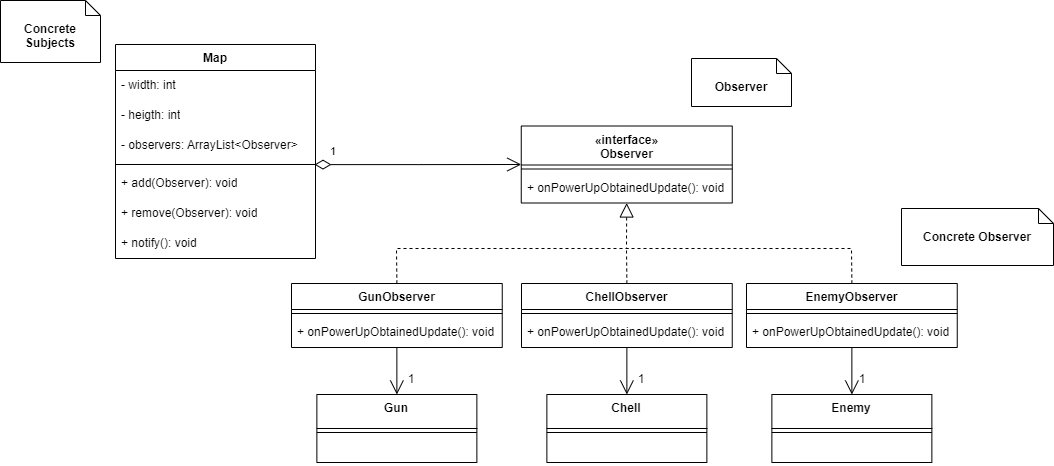

The diagram above was exported from draw.io. Its source (the exported page's mxGraphModel, read from the mxfile embedded in the PNG):
<mxGraphModel dx="3354" dy="-223" grid="1" gridSize="10" guides="1" tooltips="1" connect="1" arrows="1" fold="1" page="0" pageScale="1" pageWidth="827" pageHeight="1169" math="0" shadow="0">
  <root>
    <mxCell id="0" />
    <mxCell id="1" parent="0" />
    <mxCell id="ZoJ7SRGYtnYIQdGcFJ5T-10" value="1" style="endArrow=open;html=1;endSize=12;startArrow=diamondThin;startSize=14;startFill=0;edgeStyle=orthogonalEdgeStyle;align=left;verticalAlign=bottom;rounded=0;entryX=0;entryY=0.5;entryDx=0;entryDy=0;exitX=0.995;exitY=1.137;exitDx=0;exitDy=0;exitPerimeter=0;" parent="1" source="X8XB9WjDZxxpepwQ_Be6-41" target="7GVrHm_4m1YGju8y1cxa-10" edge="1">
      <mxGeometry x="-0.8621" y="4" relative="1" as="geometry">
        <mxPoint x="-1396.95" y="1199.01" as="sourcePoint" />
        <mxPoint x="-1355" y="1303.12" as="targetPoint" />
        <mxPoint as="offset" />
      </mxGeometry>
    </mxCell>
    <mxCell id="Fz8khneIjCczvQx7V0kF-1" value="&lt;b&gt;Concrete Observer&lt;/b&gt;" style="shape=note2;boundedLbl=1;whiteSpace=wrap;html=1;size=15;verticalAlign=top;align=center;" parent="1" vertex="1">
      <mxGeometry x="-810" y="1240" width="152" height="57" as="geometry" />
    </mxCell>
    <mxCell id="Fz8khneIjCczvQx7V0kF-3" value="&lt;b&gt;Observer&lt;/b&gt;" style="shape=note2;boundedLbl=1;whiteSpace=wrap;html=1;size=15;verticalAlign=top;align=center;" parent="1" vertex="1">
      <mxGeometry x="-1020" y="1090" width="100" height="48" as="geometry" />
    </mxCell>
    <mxCell id="Fz8khneIjCczvQx7V0kF-6" value="&lt;b&gt;Concrete Subjects&lt;/b&gt;" style="shape=note2;boundedLbl=1;whiteSpace=wrap;html=1;size=15;verticalAlign=top;align=center;" parent="1" vertex="1">
      <mxGeometry x="-1711" y="1032" width="100" height="62" as="geometry" />
    </mxCell>
    <mxCell id="Fz8khneIjCczvQx7V0kF-7" value="*" style="text;html=1;strokeColor=none;fillColor=none;align=center;verticalAlign=middle;whiteSpace=wrap;rounded=0;" parent="1" vertex="1">
      <mxGeometry x="-1172" y="1174" width="35" height="30" as="geometry" />
    </mxCell>
    <mxCell id="7GVrHm_4m1YGju8y1cxa-10" value="«interface»&lt;br&gt;Observer" style="swimlane;fontStyle=1;align=center;verticalAlign=top;childLayout=stackLayout;horizontal=1;startSize=39;horizontalStack=0;resizeParent=1;resizeParentMax=0;resizeLast=0;collapsible=1;marginBottom=0;whiteSpace=wrap;html=1;" parent="1" vertex="1">
      <mxGeometry x="-1190.25" y="1157.5" width="211" height="77" as="geometry" />
    </mxCell>
    <mxCell id="7GVrHm_4m1YGju8y1cxa-12" value="" style="line;strokeWidth=1;fillColor=none;align=left;verticalAlign=middle;spacingTop=-1;spacingLeft=3;spacingRight=3;rotatable=0;labelPosition=right;points=[];portConstraint=eastwest;strokeColor=inherit;" parent="7GVrHm_4m1YGju8y1cxa-10" vertex="1">
      <mxGeometry y="39" width="211" height="8" as="geometry" />
    </mxCell>
    <mxCell id="1-avjvij6twGgdaler0k-3" value="+ onPowerUpObtainedUpdate(): void" style="text;strokeColor=none;fillColor=none;align=left;verticalAlign=middle;spacingLeft=4;spacingRight=4;overflow=hidden;points=[[0,0.5],[1,0.5]];portConstraint=eastwest;rotatable=0;whiteSpace=wrap;html=1;" parent="7GVrHm_4m1YGju8y1cxa-10" vertex="1">
      <mxGeometry y="47" width="211" height="30" as="geometry" />
    </mxCell>
    <mxCell id="X8XB9WjDZxxpepwQ_Be6-3" value="EnemyObserver" style="swimlane;fontStyle=1;align=center;verticalAlign=top;childLayout=stackLayout;horizontal=1;startSize=26;horizontalStack=0;resizeParent=1;resizeParentMax=0;resizeLast=0;collapsible=1;marginBottom=0;whiteSpace=wrap;html=1;" parent="1" vertex="1">
      <mxGeometry x="-965" y="1315" width="210.75" height="64" as="geometry" />
    </mxCell>
    <mxCell id="X8XB9WjDZxxpepwQ_Be6-4" value="" style="line;strokeWidth=1;fillColor=none;align=left;verticalAlign=middle;spacingTop=-1;spacingLeft=3;spacingRight=3;rotatable=0;labelPosition=right;points=[];portConstraint=eastwest;strokeColor=inherit;" parent="X8XB9WjDZxxpepwQ_Be6-3" vertex="1">
      <mxGeometry y="26" width="210.75" height="8" as="geometry" />
    </mxCell>
    <mxCell id="X8XB9WjDZxxpepwQ_Be6-5" value="+ onPowerUpObtainedUpdate(): void" style="text;strokeColor=none;fillColor=none;align=left;verticalAlign=middle;spacingLeft=4;spacingRight=4;overflow=hidden;points=[[0,0.5],[1,0.5]];portConstraint=eastwest;rotatable=0;whiteSpace=wrap;html=1;" parent="X8XB9WjDZxxpepwQ_Be6-3" vertex="1">
      <mxGeometry y="34" width="210.75" height="30" as="geometry" />
    </mxCell>
    <mxCell id="X8XB9WjDZxxpepwQ_Be6-16" value="" style="endArrow=block;dashed=1;endFill=0;endSize=12;html=1;rounded=0;exitX=0.5;exitY=0;exitDx=0;exitDy=0;" parent="1" source="X8XB9WjDZxxpepwQ_Be6-3" target="1-avjvij6twGgdaler0k-3" edge="1">
      <mxGeometry width="160" relative="1" as="geometry">
        <mxPoint x="-1083" y="1304" as="sourcePoint" />
        <mxPoint x="-1024.0833333333335" y="1267" as="targetPoint" />
        <Array as="points">
          <mxPoint x="-860" y="1280" />
          <mxPoint x="-1085" y="1280" />
        </Array>
      </mxGeometry>
    </mxCell>
    <mxCell id="X8XB9WjDZxxpepwQ_Be6-22" value="1" style="text;html=1;strokeColor=none;fillColor=none;align=center;verticalAlign=middle;whiteSpace=wrap;rounded=0;" parent="1" vertex="1">
      <mxGeometry x="-860" y="1395.99" width="22" height="30" as="geometry" />
    </mxCell>
    <mxCell id="X8XB9WjDZxxpepwQ_Be6-23" value="Enemy" style="swimlane;fontStyle=1;align=center;verticalAlign=top;childLayout=stackLayout;horizontal=1;startSize=34;horizontalStack=0;resizeParent=1;resizeParentMax=0;resizeLast=0;collapsible=1;marginBottom=0;whiteSpace=wrap;html=1;" parent="1" vertex="1">
      <mxGeometry x="-939.6299999999999" y="1426" width="160" height="68" as="geometry" />
    </mxCell>
    <mxCell id="X8XB9WjDZxxpepwQ_Be6-24" value="" style="line;strokeWidth=1;fillColor=none;align=left;verticalAlign=middle;spacingTop=-1;spacingLeft=3;spacingRight=3;rotatable=0;labelPosition=right;points=[];portConstraint=eastwest;strokeColor=inherit;" parent="X8XB9WjDZxxpepwQ_Be6-23" vertex="1">
      <mxGeometry y="34" width="160" height="8" as="geometry" />
    </mxCell>
    <mxCell id="X8XB9WjDZxxpepwQ_Be6-25" value="&amp;nbsp;" style="text;strokeColor=none;fillColor=none;align=left;verticalAlign=top;spacingLeft=4;spacingRight=4;overflow=hidden;rotatable=0;points=[[0,0.5],[1,0.5]];portConstraint=eastwest;whiteSpace=wrap;html=1;" parent="X8XB9WjDZxxpepwQ_Be6-23" vertex="1">
      <mxGeometry y="42" width="160" height="26" as="geometry" />
    </mxCell>
    <mxCell id="X8XB9WjDZxxpepwQ_Be6-26" value="" style="endArrow=open;endFill=1;endSize=12;html=1;rounded=0;" parent="1" source="X8XB9WjDZxxpepwQ_Be6-5" target="X8XB9WjDZxxpepwQ_Be6-23" edge="1">
      <mxGeometry width="160" relative="1" as="geometry">
        <mxPoint x="-1015" y="1412" as="sourcePoint" />
        <mxPoint x="-903.5" y="1405" as="targetPoint" />
      </mxGeometry>
    </mxCell>
    <mxCell id="X8XB9WjDZxxpepwQ_Be6-27" value="Map" style="swimlane;fontStyle=1;align=center;verticalAlign=top;childLayout=stackLayout;horizontal=1;startSize=26;horizontalStack=0;resizeParent=1;resizeParentMax=0;resizeLast=0;collapsible=1;marginBottom=0;whiteSpace=wrap;html=1;" parent="1" vertex="1">
      <mxGeometry x="-1596" y="1076" width="200" height="214" as="geometry" />
    </mxCell>
    <mxCell id="X8XB9WjDZxxpepwQ_Be6-29" value="- width: int" style="text;strokeColor=none;fillColor=none;align=left;verticalAlign=middle;spacingLeft=4;spacingRight=4;overflow=hidden;points=[[0,0.5],[1,0.5]];portConstraint=eastwest;rotatable=0;whiteSpace=wrap;html=1;" parent="X8XB9WjDZxxpepwQ_Be6-27" vertex="1">
      <mxGeometry y="26" width="200" height="30" as="geometry" />
    </mxCell>
    <mxCell id="X8XB9WjDZxxpepwQ_Be6-30" value="- heigth: int" style="text;strokeColor=none;fillColor=none;align=left;verticalAlign=middle;spacingLeft=4;spacingRight=4;overflow=hidden;points=[[0,0.5],[1,0.5]];portConstraint=eastwest;rotatable=0;whiteSpace=wrap;html=1;" parent="X8XB9WjDZxxpepwQ_Be6-27" vertex="1">
      <mxGeometry y="56" width="200" height="30" as="geometry" />
    </mxCell>
    <mxCell id="X8XB9WjDZxxpepwQ_Be6-41" value="- observers: ArrayList&amp;lt;Observer&amp;gt;&amp;nbsp;&amp;nbsp;" style="text;strokeColor=none;fillColor=none;align=left;verticalAlign=middle;spacingLeft=4;spacingRight=4;overflow=hidden;points=[[0,0.5],[1,0.5]];portConstraint=eastwest;rotatable=0;whiteSpace=wrap;html=1;" parent="X8XB9WjDZxxpepwQ_Be6-27" vertex="1">
      <mxGeometry y="86" width="200" height="30" as="geometry" />
    </mxCell>
    <mxCell id="X8XB9WjDZxxpepwQ_Be6-28" value="" style="line;strokeWidth=1;fillColor=none;align=left;verticalAlign=middle;spacingTop=-1;spacingLeft=3;spacingRight=3;rotatable=0;labelPosition=right;points=[];portConstraint=eastwest;strokeColor=inherit;" parent="X8XB9WjDZxxpepwQ_Be6-27" vertex="1">
      <mxGeometry y="116" width="200" height="8" as="geometry" />
    </mxCell>
    <mxCell id="X8XB9WjDZxxpepwQ_Be6-44" value="+ add(Observer): void" style="text;strokeColor=none;fillColor=none;align=left;verticalAlign=middle;spacingLeft=4;spacingRight=4;overflow=hidden;points=[[0,0.5],[1,0.5]];portConstraint=eastwest;rotatable=0;whiteSpace=wrap;html=1;" parent="X8XB9WjDZxxpepwQ_Be6-27" vertex="1">
      <mxGeometry y="124" width="200" height="30" as="geometry" />
    </mxCell>
    <mxCell id="X8XB9WjDZxxpepwQ_Be6-45" value="+ remove(Observer): void" style="text;strokeColor=none;fillColor=none;align=left;verticalAlign=middle;spacingLeft=4;spacingRight=4;overflow=hidden;points=[[0,0.5],[1,0.5]];portConstraint=eastwest;rotatable=0;whiteSpace=wrap;html=1;" parent="X8XB9WjDZxxpepwQ_Be6-27" vertex="1">
      <mxGeometry y="154" width="200" height="30" as="geometry" />
    </mxCell>
    <mxCell id="X8XB9WjDZxxpepwQ_Be6-31" value="+ notify(): void" style="text;strokeColor=none;fillColor=none;align=left;verticalAlign=middle;spacingLeft=4;spacingRight=4;overflow=hidden;points=[[0,0.5],[1,0.5]];portConstraint=eastwest;rotatable=0;whiteSpace=wrap;html=1;" parent="X8XB9WjDZxxpepwQ_Be6-27" vertex="1">
      <mxGeometry y="184" width="200" height="30" as="geometry" />
    </mxCell>
    <mxCell id="8ucfeCuuYuog04KGfN7e-1" value="ChellObserver" style="swimlane;fontStyle=1;align=center;verticalAlign=top;childLayout=stackLayout;horizontal=1;startSize=26;horizontalStack=0;resizeParent=1;resizeParentMax=0;resizeLast=0;collapsible=1;marginBottom=0;whiteSpace=wrap;html=1;" parent="1" vertex="1">
      <mxGeometry x="-1190" y="1314.9999999999998" width="210.75" height="64" as="geometry" />
    </mxCell>
    <mxCell id="8ucfeCuuYuog04KGfN7e-2" value="" style="line;strokeWidth=1;fillColor=none;align=left;verticalAlign=middle;spacingTop=-1;spacingLeft=3;spacingRight=3;rotatable=0;labelPosition=right;points=[];portConstraint=eastwest;strokeColor=inherit;" parent="8ucfeCuuYuog04KGfN7e-1" vertex="1">
      <mxGeometry y="26" width="210.75" height="8" as="geometry" />
    </mxCell>
    <mxCell id="8ucfeCuuYuog04KGfN7e-3" value="+ onPowerUpObtainedUpdate(): void" style="text;strokeColor=none;fillColor=none;align=left;verticalAlign=middle;spacingLeft=4;spacingRight=4;overflow=hidden;points=[[0,0.5],[1,0.5]];portConstraint=eastwest;rotatable=0;whiteSpace=wrap;html=1;" parent="8ucfeCuuYuog04KGfN7e-1" vertex="1">
      <mxGeometry y="34" width="210.75" height="30" as="geometry" />
    </mxCell>
    <mxCell id="8ucfeCuuYuog04KGfN7e-4" value="GunObserver" style="swimlane;fontStyle=1;align=center;verticalAlign=top;childLayout=stackLayout;horizontal=1;startSize=26;horizontalStack=0;resizeParent=1;resizeParentMax=0;resizeLast=0;collapsible=1;marginBottom=0;whiteSpace=wrap;html=1;" parent="1" vertex="1">
      <mxGeometry x="-1420" y="1315" width="210.75" height="64" as="geometry" />
    </mxCell>
    <mxCell id="8ucfeCuuYuog04KGfN7e-5" value="" style="line;strokeWidth=1;fillColor=none;align=left;verticalAlign=middle;spacingTop=-1;spacingLeft=3;spacingRight=3;rotatable=0;labelPosition=right;points=[];portConstraint=eastwest;strokeColor=inherit;" parent="8ucfeCuuYuog04KGfN7e-4" vertex="1">
      <mxGeometry y="26" width="210.75" height="8" as="geometry" />
    </mxCell>
    <mxCell id="8ucfeCuuYuog04KGfN7e-6" value="+ onPowerUpObtainedUpdate(): void" style="text;strokeColor=none;fillColor=none;align=left;verticalAlign=middle;spacingLeft=4;spacingRight=4;overflow=hidden;points=[[0,0.5],[1,0.5]];portConstraint=eastwest;rotatable=0;whiteSpace=wrap;html=1;" parent="8ucfeCuuYuog04KGfN7e-4" vertex="1">
      <mxGeometry y="34" width="210.75" height="30" as="geometry" />
    </mxCell>
    <mxCell id="8ucfeCuuYuog04KGfN7e-7" value="" style="endArrow=none;dashed=1;html=1;rounded=0;exitX=0.5;exitY=0;exitDx=0;exitDy=0;" parent="1" source="8ucfeCuuYuog04KGfN7e-4" edge="1">
      <mxGeometry width="50" height="50" relative="1" as="geometry">
        <mxPoint x="-1243.63" y="1407" as="sourcePoint" />
        <mxPoint x="-1080" y="1280" as="targetPoint" />
        <Array as="points">
          <mxPoint x="-1315" y="1280" />
        </Array>
      </mxGeometry>
    </mxCell>
    <mxCell id="8ucfeCuuYuog04KGfN7e-8" value="" style="endArrow=none;dashed=1;html=1;rounded=0;exitX=0.5;exitY=0;exitDx=0;exitDy=0;" parent="1" source="8ucfeCuuYuog04KGfN7e-1" edge="1">
      <mxGeometry width="50" height="50" relative="1" as="geometry">
        <mxPoint x="-1233.63" y="1417" as="sourcePoint" />
        <mxPoint x="-1085" y="1280" as="targetPoint" />
        <Array as="points" />
      </mxGeometry>
    </mxCell>
    <mxCell id="8ucfeCuuYuog04KGfN7e-9" value="" style="endArrow=open;endFill=1;endSize=12;html=1;rounded=0;entryX=0.5;entryY=0;entryDx=0;entryDy=0;" parent="1" source="8ucfeCuuYuog04KGfN7e-3" target="8ucfeCuuYuog04KGfN7e-14" edge="1">
      <mxGeometry width="160" relative="1" as="geometry">
        <mxPoint x="-698.63" y="1310" as="sourcePoint" />
        <mxPoint x="-1085" y="1420" as="targetPoint" />
        <Array as="points" />
      </mxGeometry>
    </mxCell>
    <mxCell id="8ucfeCuuYuog04KGfN7e-10" value="1" style="text;html=1;strokeColor=none;fillColor=none;align=center;verticalAlign=middle;whiteSpace=wrap;rounded=0;" parent="1" vertex="1">
      <mxGeometry x="-1080" y="1402.9099999999999" width="19.5" height="16.17" as="geometry" />
    </mxCell>
    <mxCell id="8ucfeCuuYuog04KGfN7e-11" value="" style="endArrow=open;endFill=1;endSize=12;html=1;rounded=0;entryX=0.5;entryY=0;entryDx=0;entryDy=0;" parent="1" source="8ucfeCuuYuog04KGfN7e-6" target="8ucfeCuuYuog04KGfN7e-17" edge="1">
      <mxGeometry width="160" relative="1" as="geometry">
        <mxPoint x="-1181.63" y="1439" as="sourcePoint" />
        <mxPoint x="-1310" y="1430" as="targetPoint" />
        <Array as="points" />
      </mxGeometry>
    </mxCell>
    <mxCell id="8ucfeCuuYuog04KGfN7e-12" value="1" style="text;html=1;strokeColor=none;fillColor=none;align=center;verticalAlign=middle;whiteSpace=wrap;rounded=0;" parent="1" vertex="1">
      <mxGeometry x="-1310" y="1402.9099999999999" width="19.5" height="16.17" as="geometry" />
    </mxCell>
    <mxCell id="8ucfeCuuYuog04KGfN7e-14" value="Chell" style="swimlane;fontStyle=1;align=center;verticalAlign=top;childLayout=stackLayout;horizontal=1;startSize=34;horizontalStack=0;resizeParent=1;resizeParentMax=0;resizeLast=0;collapsible=1;marginBottom=0;whiteSpace=wrap;html=1;" parent="1" vertex="1">
      <mxGeometry x="-1164.6299999999999" y="1426" width="160" height="68" as="geometry" />
    </mxCell>
    <mxCell id="8ucfeCuuYuog04KGfN7e-15" value="" style="line;strokeWidth=1;fillColor=none;align=left;verticalAlign=middle;spacingTop=-1;spacingLeft=3;spacingRight=3;rotatable=0;labelPosition=right;points=[];portConstraint=eastwest;strokeColor=inherit;" parent="8ucfeCuuYuog04KGfN7e-14" vertex="1">
      <mxGeometry y="34" width="160" height="8" as="geometry" />
    </mxCell>
    <mxCell id="8ucfeCuuYuog04KGfN7e-16" value="&amp;nbsp;" style="text;strokeColor=none;fillColor=none;align=left;verticalAlign=top;spacingLeft=4;spacingRight=4;overflow=hidden;rotatable=0;points=[[0,0.5],[1,0.5]];portConstraint=eastwest;whiteSpace=wrap;html=1;" parent="8ucfeCuuYuog04KGfN7e-14" vertex="1">
      <mxGeometry y="42" width="160" height="26" as="geometry" />
    </mxCell>
    <mxCell id="8ucfeCuuYuog04KGfN7e-17" value="Gun" style="swimlane;fontStyle=1;align=center;verticalAlign=top;childLayout=stackLayout;horizontal=1;startSize=34;horizontalStack=0;resizeParent=1;resizeParentMax=0;resizeLast=0;collapsible=1;marginBottom=0;whiteSpace=wrap;html=1;" parent="1" vertex="1">
      <mxGeometry x="-1394.63" y="1426" width="160" height="68" as="geometry" />
    </mxCell>
    <mxCell id="8ucfeCuuYuog04KGfN7e-18" value="" style="line;strokeWidth=1;fillColor=none;align=left;verticalAlign=middle;spacingTop=-1;spacingLeft=3;spacingRight=3;rotatable=0;labelPosition=right;points=[];portConstraint=eastwest;strokeColor=inherit;" parent="8ucfeCuuYuog04KGfN7e-17" vertex="1">
      <mxGeometry y="34" width="160" height="8" as="geometry" />
    </mxCell>
    <mxCell id="8ucfeCuuYuog04KGfN7e-19" value="&amp;nbsp;" style="text;strokeColor=none;fillColor=none;align=left;verticalAlign=top;spacingLeft=4;spacingRight=4;overflow=hidden;rotatable=0;points=[[0,0.5],[1,0.5]];portConstraint=eastwest;whiteSpace=wrap;html=1;" parent="8ucfeCuuYuog04KGfN7e-17" vertex="1">
      <mxGeometry y="42" width="160" height="26" as="geometry" />
    </mxCell>
  </root>
</mxGraphModel>